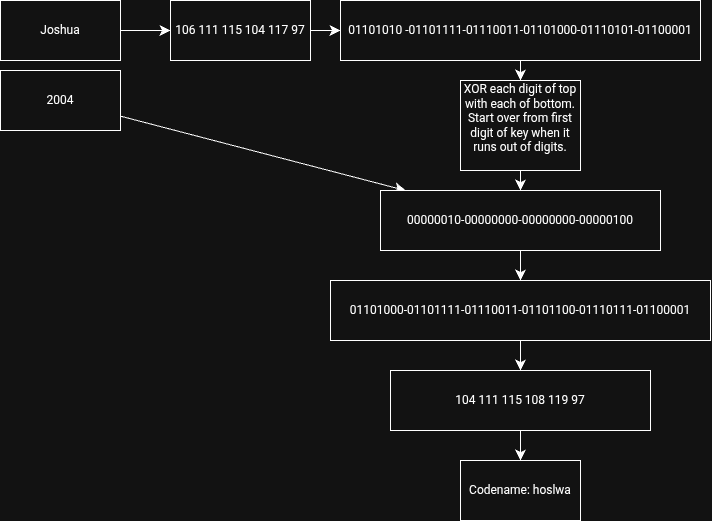

The diagram above was exported from draw.io. Its source (the exported page's mxGraphModel, read from the mxfile embedded in the PNG):
<mxGraphModel dx="411" dy="681" grid="1" gridSize="10" guides="1" tooltips="1" connect="1" arrows="1" fold="1" page="1" pageScale="1" pageWidth="850" pageHeight="1100" math="0" shadow="0">
  <root>
    <mxCell id="0" />
    <mxCell id="1" parent="0" />
    <mxCell id="f3bPbo7l9qmNBUJTvsCt-2" value="" style="edgeStyle=none;curved=1;rounded=0;orthogonalLoop=1;jettySize=auto;html=1;fontSize=12;startSize=8;endSize=8;" edge="1" parent="1" source="nFCEuvnV22xgsT6GiqdX-1" target="f3bPbo7l9qmNBUJTvsCt-1">
      <mxGeometry relative="1" as="geometry" />
    </mxCell>
    <mxCell id="nFCEuvnV22xgsT6GiqdX-1" value="Joshua" style="whiteSpace=wrap;html=1;" parent="1" vertex="1">
      <mxGeometry x="30" y="30" width="120" height="60" as="geometry" />
    </mxCell>
    <mxCell id="nFCEuvnV22xgsT6GiqdX-5" value="" style="edgeStyle=none;curved=1;rounded=0;orthogonalLoop=1;jettySize=auto;html=1;fontSize=12;startSize=8;endSize=8;" parent="1" source="nFCEuvnV22xgsT6GiqdX-2" target="nFCEuvnV22xgsT6GiqdX-4" edge="1">
      <mxGeometry relative="1" as="geometry" />
    </mxCell>
    <mxCell id="nFCEuvnV22xgsT6GiqdX-2" value="2004" style="whiteSpace=wrap;html=1;" parent="1" vertex="1">
      <mxGeometry x="30" y="100" width="120" height="60" as="geometry" />
    </mxCell>
    <mxCell id="f3bPbo7l9qmNBUJTvsCt-7" value="" style="edgeStyle=none;curved=1;rounded=0;orthogonalLoop=1;jettySize=auto;html=1;fontSize=12;startSize=8;endSize=8;" edge="1" parent="1" source="f3bPbo7l9qmNBUJTvsCt-1" target="f3bPbo7l9qmNBUJTvsCt-6">
      <mxGeometry relative="1" as="geometry" />
    </mxCell>
    <mxCell id="f3bPbo7l9qmNBUJTvsCt-1" value="106 111 115 104 117 97" style="whiteSpace=wrap;html=1;" vertex="1" parent="1">
      <mxGeometry x="200" y="30" width="140" height="60" as="geometry" />
    </mxCell>
    <mxCell id="nFCEuvnV22xgsT6GiqdX-4" value="00000010-00000000-00000000-00000100" style="whiteSpace=wrap;html=1;direction=west;" parent="1" vertex="1">
      <mxGeometry x="410" y="220" width="280" height="60" as="geometry" />
    </mxCell>
    <mxCell id="f3bPbo7l9qmNBUJTvsCt-6" value="01101010 -&lt;span style=&quot;background-color: transparent; color: light-dark(rgb(0, 0, 0), rgb(255, 255, 255));&quot;&gt;01101111-&lt;/span&gt;&lt;span style=&quot;background-color: transparent; color: light-dark(rgb(0, 0, 0), rgb(255, 255, 255));&quot;&gt;01110011-&lt;/span&gt;&lt;span style=&quot;background-color: transparent; color: light-dark(rgb(0, 0, 0), rgb(255, 255, 255));&quot;&gt;01101000-01110101-&lt;/span&gt;&lt;span style=&quot;background-color: transparent; color: light-dark(rgb(0, 0, 0), rgb(255, 255, 255));&quot;&gt;01100001&lt;/span&gt;" style="whiteSpace=wrap;html=1;" vertex="1" parent="1">
      <mxGeometry x="370" y="30" width="360" height="60" as="geometry" />
    </mxCell>
    <mxCell id="f3bPbo7l9qmNBUJTvsCt-8" value="XOR each digit of top with each of bottom.&lt;div&gt;Start over from first digit of key when it runs out of digits.&lt;br&gt;&lt;div&gt;&lt;br&gt;&lt;/div&gt;&lt;/div&gt;" style="whiteSpace=wrap;html=1;" vertex="1" parent="1">
      <mxGeometry x="490" y="110" width="120" height="90" as="geometry" />
    </mxCell>
    <mxCell id="f3bPbo7l9qmNBUJTvsCt-9" value="" style="edgeStyle=none;orthogonalLoop=1;jettySize=auto;html=1;rounded=0;fontSize=12;startSize=8;endSize=8;curved=1;exitX=0.5;exitY=1;exitDx=0;exitDy=0;" edge="1" parent="1" source="f3bPbo7l9qmNBUJTvsCt-6">
      <mxGeometry width="120" relative="1" as="geometry">
        <mxPoint x="490" y="230" as="sourcePoint" />
        <mxPoint x="550" y="110" as="targetPoint" />
        <Array as="points" />
      </mxGeometry>
    </mxCell>
    <mxCell id="f3bPbo7l9qmNBUJTvsCt-10" value="" style="edgeStyle=none;orthogonalLoop=1;jettySize=auto;html=1;rounded=0;fontSize=12;startSize=8;endSize=8;curved=1;exitX=0.5;exitY=1;exitDx=0;exitDy=0;entryX=0.5;entryY=1;entryDx=0;entryDy=0;" edge="1" parent="1" source="f3bPbo7l9qmNBUJTvsCt-8" target="nFCEuvnV22xgsT6GiqdX-4">
      <mxGeometry width="120" relative="1" as="geometry">
        <mxPoint x="490" y="230" as="sourcePoint" />
        <mxPoint x="610" y="230" as="targetPoint" />
        <Array as="points" />
      </mxGeometry>
    </mxCell>
    <mxCell id="f3bPbo7l9qmNBUJTvsCt-17" value="" style="edgeStyle=none;curved=1;rounded=0;orthogonalLoop=1;jettySize=auto;html=1;fontSize=12;startSize=8;endSize=8;" edge="1" parent="1" source="f3bPbo7l9qmNBUJTvsCt-12" target="f3bPbo7l9qmNBUJTvsCt-16">
      <mxGeometry relative="1" as="geometry" />
    </mxCell>
    <mxCell id="f3bPbo7l9qmNBUJTvsCt-12" value="01101000-01101111-01110011-01101100-01110111-01100001" style="whiteSpace=wrap;html=1;" vertex="1" parent="1">
      <mxGeometry x="360" y="310" width="380" height="60" as="geometry" />
    </mxCell>
    <mxCell id="f3bPbo7l9qmNBUJTvsCt-14" value="" style="edgeStyle=none;orthogonalLoop=1;jettySize=auto;html=1;rounded=0;fontSize=12;startSize=8;endSize=8;curved=1;exitX=0.5;exitY=0;exitDx=0;exitDy=0;entryX=0.5;entryY=0;entryDx=0;entryDy=0;" edge="1" parent="1" source="nFCEuvnV22xgsT6GiqdX-4" target="f3bPbo7l9qmNBUJTvsCt-12">
      <mxGeometry width="120" relative="1" as="geometry">
        <mxPoint x="560" y="400" as="sourcePoint" />
        <mxPoint x="680" y="400" as="targetPoint" />
        <Array as="points" />
      </mxGeometry>
    </mxCell>
    <mxCell id="f3bPbo7l9qmNBUJTvsCt-20" value="" style="edgeStyle=none;curved=1;rounded=0;orthogonalLoop=1;jettySize=auto;html=1;fontSize=12;startSize=8;endSize=8;" edge="1" parent="1" source="f3bPbo7l9qmNBUJTvsCt-16" target="f3bPbo7l9qmNBUJTvsCt-19">
      <mxGeometry relative="1" as="geometry" />
    </mxCell>
    <mxCell id="f3bPbo7l9qmNBUJTvsCt-16" value="104 111 115 108 119 97" style="whiteSpace=wrap;html=1;" vertex="1" parent="1">
      <mxGeometry x="420" y="400" width="260" height="60" as="geometry" />
    </mxCell>
    <mxCell id="f3bPbo7l9qmNBUJTvsCt-19" value="Codename: hoslwa" style="whiteSpace=wrap;html=1;" vertex="1" parent="1">
      <mxGeometry x="490" y="490" width="120" height="60" as="geometry" />
    </mxCell>
  </root>
</mxGraphModel>